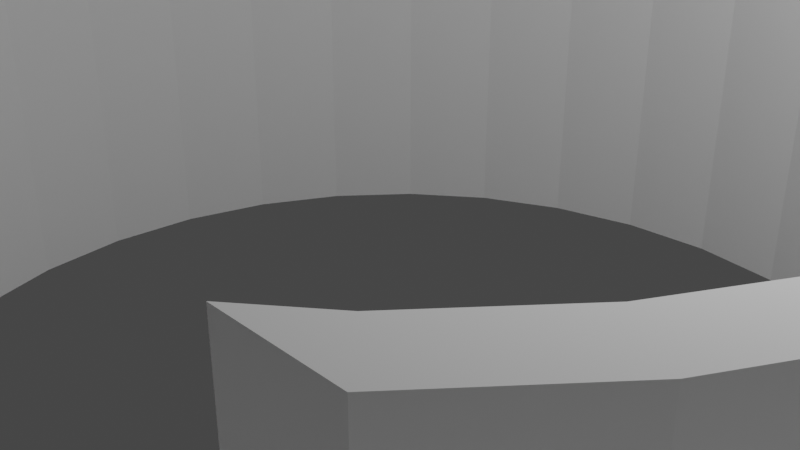 # Source: room.blend  (saved by Blender 2.83.20; exported with 4.5.12 LTS)
import bpy
from mathutils import Matrix  # noqa: F401  (used for matrix-valued properties, if any)

bpy.ops.wm.read_factory_settings(use_empty=True)
scene = bpy.context.scene
scene.name = 'Scene'

# ---- collections
col_collection = bpy.data.collections.new('Collection'); scene.collection.children.link(col_collection)

# ---- world
world_world = bpy.data.worlds.new('World'); scene.world = world_world
world_world.use_nodes = True; world_world.node_tree.nodes.clear()
_N = world_world.node_tree.nodes; _L = world_world.node_tree.links
n0 = _N.new('ShaderNodeOutputWorld'); n0.name = 'World Output'; n0.location = (300, 300)
n1 = _N.new('ShaderNodeBackground'); n1.name = 'Background'; n1.location = (10, 300)
n1.inputs[0].default_value = (0.05088, 0.05088, 0.05088, 1.0)
_L.new(n1.outputs[0], n0.inputs[0])
n0.is_active_output = True
world_world.color = (0.05088, 0.05088, 0.05088)
world_world.use_sun_shadow = False
world_world.sun_shadow_jitter_overblur = 0.0

# ---- cameras
cam_camera = bpy.data.cameras.new('Camera')
cam_camera.clip_end = 100.0
cam_camera.ortho_scale = 7.314

# ---- lights
light_light = bpy.data.lights.new('Light', 'POINT')
light_light.transmission_factor = 0.0
light_light.energy = 1000.0
light_light.shadow_soft_size = 0.1
light_light.shadow_maximum_resolution = 0.006
light_light.use_absolute_resolution = True

# ---- meshes
me_cylinder_005 = bpy.data.meshes.new('Cylinder.005')
me_cylinder_005.from_pydata([(4.21, 10.16, -2.5), (4.21, 10.16, 2.5), (6.111, 9.146, -2.5), (6.111, 9.146, 2.5), (7.778, 7.778, -2.5), (7.778, 7.778, 2.5), (9.146, 6.111, -2.5), (9.146, 6.111, 2.5), (10.16, 4.21, -2.5), (10.16, 4.21, 2.5), (10.79, 2.146, -2.5), (10.79, 2.146, 2.5), (11.0, 7.55e-07, -2.5), (11.0, 7.55e-07, 2.5), (10.79, -2.146, -2.5), (10.79, -2.146, 2.5), (10.16, -4.21, -2.5), (10.16, -4.21, 2.5), (9.146, -6.111, -2.5), (9.146, -6.111, 2.5), (7.778, -7.778, -2.5), (7.778, -7.778, 2.5), (6.111, -9.146, -2.5), (6.111, -9.146, 2.5), (4.21, -10.16, -2.5), (4.21, -10.16, 2.5), (2.146, -10.79, -2.5), (2.146, -10.79, 2.5), (0.0, -11.0, -2.5), (0.0, -11.0, 2.5), (3.827, 9.239, -2.5), (3.827, 9.239, 2.5), (5.556, 8.315, -2.5), (5.556, 8.315, 2.5), (7.071, 7.071, -2.5), (7.071, 7.071, 2.5), (8.315, 5.556, -2.5), (8.315, 5.556, 2.5), (9.239, 3.827, -2.5), (9.239, 3.827, 2.5), (9.808, 1.951, -2.5), (9.808, 1.951, 2.5), (10.0, 7.55e-07, -2.5), (10.0, 7.55e-07, 2.5), (9.808, -1.951, -2.5), (9.808, -1.951, 2.5), (9.239, -3.827, -2.5), (9.239, -3.827, 2.5), (8.315, -5.556, -2.5), (8.315, -5.556, 2.5), (7.071, -7.071, -2.5), (7.071, -7.071, 2.5), (5.556, -8.315, -2.5), (5.556, -8.315, 2.5), (3.827, -9.239, -2.5), (3.827, -9.239, 2.5), (1.951, -9.808, -2.5), (1.951, -9.808, 2.5), (0.0, -10.0, -2.5), (0.0, -10.0, 2.5), (-3.657, 10.16, 2.5), (-3.657, 10.16, -2.5), (-3.656, 9.239, 2.5), (-3.656, 9.239, -2.5), (-3.827, 9.239, 2.5), (-3.827, 9.239, -2.5), (-1.951, -9.808, 2.5), (-1.951, -9.808, -2.5), (-3.827, -9.239, 2.5), (-3.827, -9.239, -2.5), (-5.556, -8.315, 2.5), (-5.556, -8.315, -2.5), (-7.071, -7.071, 2.5), (-7.071, -7.071, -2.5), (-8.315, -5.556, 2.5), (-8.315, -5.556, -2.5), (-9.239, -3.827, 2.5), (-9.239, -3.827, -2.5), (-9.808, -1.951, 2.5), (-9.808, -1.951, -2.5), (-10.0, 7.55e-07, 2.5), (-10.0, 7.55e-07, -2.5), (-9.808, 1.951, 2.5), (-9.808, 1.951, -2.5), (-9.239, 3.827, 2.5), (-9.239, 3.827, -2.5), (-8.315, 5.556, 2.5), (-8.315, 5.556, -2.5), (-7.071, 7.071, 2.5), (-7.071, 7.071, -2.5), (-5.556, 8.315, 2.5), (-5.556, 8.315, -2.5), (-3.827, 9.239, 2.5), (-3.827, 9.239, -2.5), (-2.146, -10.79, 2.5), (-2.146, -10.79, -2.5), (-4.21, -10.16, 2.5), (-4.21, -10.16, -2.5), (-6.111, -9.146, 2.5), (-6.111, -9.146, -2.5), (-7.778, -7.778, 2.5), (-7.778, -7.778, -2.5), (-9.146, -6.111, 2.5), (-9.146, -6.111, -2.5), (-10.16, -4.21, 2.5), (-10.16, -4.21, -2.5), (-10.79, -2.146, 2.5), (-10.79, -2.146, -2.5), (-11.0, 7.55e-07, 2.5), (-11.0, 7.55e-07, -2.5), (-10.79, 2.146, 2.5), (-10.79, 2.146, -2.5), (3.827, 9.239, -2.5), (3.827, 9.239, 2.5), (3.656, 9.239, -2.5), (3.656, 9.239, 2.5), (3.657, 10.16, -2.5), (3.657, 10.16, 2.5), (-10.16, 4.21, 2.5), (-10.16, 4.21, -2.5), (-9.146, 6.111, 2.5), (-9.146, 6.111, -2.5), (-7.778, 7.778, 2.5), (-7.778, 7.778, -2.5), (-6.111, 9.146, 2.5), (-6.111, 9.146, -2.5), (-4.21, 10.16, 2.5), (-4.21, 10.16, -2.5)], [(92, 64), (93, 65), (30, 112), (31, 113)], [(1, 2, 0), (3, 4, 2), (5, 6, 4), (7, 8, 6), (9, 10, 8), (11, 12, 10), (13, 14, 12), (15, 16, 14), (17, 18, 16), (19, 20, 18), (21, 22, 20), (23, 24, 22), (25, 26, 24), (27, 28, 26), (32, 31, 30), (34, 33, 32), (36, 35, 34), (38, 37, 36), (40, 39, 38), (42, 41, 40), (44, 43, 42), (46, 45, 44), (48, 47, 46), (50, 49, 48), (52, 51, 50), (54, 53, 52), (56, 55, 54), (58, 57, 56), (0, 32, 30), (1, 33, 3), (4, 32, 2), (5, 33, 35), (4, 36, 34), (5, 37, 7), (8, 36, 6), (9, 37, 39), (8, 40, 38), (9, 41, 11), (10, 42, 40), (11, 43, 13), (14, 42, 12), (15, 43, 45), (16, 44, 14), (17, 45, 47), (16, 48, 46), (17, 49, 19), (20, 48, 18), (21, 49, 51), (20, 52, 50), (21, 53, 23), (24, 52, 22), (25, 53, 55), (24, 56, 54), (25, 57, 27), (26, 58, 56), (27, 59, 29), (113, 1, 117), (0, 117, 1), (105, 77, 75), (104, 78, 106), (123, 87, 121), (106, 105, 104), (97, 99, 71), (101, 75, 73), (100, 99, 98), (110, 108, 80), (58, 67, 66), (105, 107, 79), (111, 83, 81), (100, 74, 102), (119, 87, 85), (98, 97, 96), (101, 103, 75), (60, 64, 62), (104, 74, 76), (122, 86, 88), (77, 78, 76), (104, 103, 102), (94, 29, 59), (107, 109, 81), (119, 121, 87), (123, 125, 91), (67, 69, 68), (75, 77, 76), (83, 85, 84), (91, 93, 92), (63, 60, 62), (105, 75, 103), (111, 81, 109), (69, 70, 68), (89, 90, 88), (102, 101, 100), (122, 121, 120), (95, 67, 58), (107, 81, 79), (75, 76, 74), (110, 109, 108), (96, 94, 66), (106, 78, 80), (122, 88, 90), (69, 71, 70), (85, 87, 86), (98, 99, 97), (104, 76, 78), (63, 61, 60), (97, 71, 69), (110, 80, 82), (119, 83, 111), (127, 91, 125), (83, 84, 82), (108, 107, 106), (100, 98, 70), (96, 68, 70), (96, 70, 98), (100, 101, 99), (1, 3, 2), (3, 5, 4), (5, 7, 6), (7, 9, 8), (9, 11, 10), (11, 13, 12), (13, 15, 14), (15, 17, 16), (17, 19, 18), (19, 21, 20), (21, 23, 22), (23, 25, 24), (25, 27, 26), (27, 29, 28), (32, 33, 31), (34, 35, 33), (36, 37, 35), (38, 39, 37), (40, 41, 39), (42, 43, 41), (44, 45, 43), (46, 47, 45), (48, 49, 47), (50, 51, 49), (52, 53, 51), (54, 55, 53), (56, 57, 55), (58, 59, 57), (0, 2, 32), (1, 31, 33), (4, 34, 32), (5, 3, 33), (4, 6, 36), (5, 35, 37), (8, 38, 36), (9, 7, 37), (8, 10, 40), (9, 39, 41), (10, 12, 42), (11, 41, 43), (14, 44, 42), (15, 13, 43), (16, 46, 44), (17, 15, 45), (16, 18, 48), (17, 47, 49), (20, 50, 48), (21, 19, 49), (20, 22, 52), (21, 51, 53), (24, 54, 52), (25, 23, 53), (24, 26, 56), (25, 55, 57), (26, 28, 58), (27, 57, 59), (95, 58, 28), (106, 80, 108), (81, 82, 80), (118, 111, 110), (60, 61, 127), (123, 91, 89), (64, 60, 126), (122, 120, 86), (81, 83, 82), (104, 102, 74), (65, 61, 63), (105, 79, 77), (73, 74, 72), (60, 127, 126), (100, 70, 72), (118, 82, 84), (58, 66, 59), (96, 95, 94), (126, 125, 124), (100, 72, 74), (118, 110, 82), (123, 89, 87), (127, 93, 91), (71, 73, 72), (79, 81, 80), (87, 89, 88), (96, 97, 95), (119, 85, 83), (97, 67, 95), (71, 72, 70), (126, 90, 92), (67, 68, 66), (91, 92, 90), (101, 73, 71), (96, 66, 68), (97, 69, 67), (62, 65, 63), (118, 86, 120), (85, 86, 84), (118, 84, 86), (126, 124, 90), (77, 79, 78), (94, 95, 28), (73, 75, 74), (89, 91, 90), (62, 64, 65), (101, 71, 99), (94, 59, 66), (79, 80, 78), (94, 28, 29), (122, 90, 124), (87, 88, 86), (120, 119, 118), (124, 123, 122), (61, 65, 127), (0, 116, 117), (114, 115, 117), (117, 115, 113), (112, 114, 116), (115, 114, 112), (126, 127, 125), (118, 119, 111), (122, 123, 121), (108, 109, 107), (104, 105, 103), (114, 117, 116), (116, 0, 112), (115, 112, 113), (124, 125, 123), (110, 111, 109), (120, 121, 119), (106, 107, 105), (102, 103, 101)])
_uv = me_cylinder_005.uv_layers.new(name='UVMap')
_uv.uv.foreach_set('vector', [0.9375, 1.0, 0.9062, 0.0, 0.9375, 0.0, 0.9062, 1.0, 0.875, 0.0, 0.9062, 0.0, 0.875, 1.0, 0.8438, 0.0, 0.875, 0.0, 0.8438, 1.0, 0.8125, 0.0, 0.8438, 0.0, 0.8125, 1.0, 0.7812, 0.0, 0.8125, 0.0, 0.7812, 1.0, 0.75, 0.0, 0.7812, 0.0, 0.75, 1.0, 0.7188, 0.0, 0.75, 0.0, 0.7188, 1.0, 0.6875, 0.0, 0.7188, 0.0, 0.6875, 1.0, 0.6562, 0.0, 0.6875, 0.0, 0.6562, 1.0, 0.625, 0.0, 0.6562, 0.0, 0.625, 1.0, 0.5938, 0.0, 0.625, 0.0, 0.5938, 1.0, 0.5625, 0.0, 0.5938, 0.0, 0.5625, 1.0, 0.5312, 0.0, 0.5625, 0.0, 0.5312, 1.0, 0.5, 0.0, 0.5312, 0.0, 0.9062, 0.0, 0.9375, 1.0, 0.9375, 0.0, 0.875, 0.0, 0.9062, 1.0, 0.9062, 0.0, 0.8438, 0.0, 0.875, 1.0, 0.875, 0.0, 0.8125, 0.0, 0.8438, 1.0, 0.8438, 0.0, 0.7812, 0.0, 0.8125, 1.0, 0.8125, 0.0, 0.75, 0.0, 0.7812, 1.0, 0.7812, 0.0, 0.7188, 0.0, 0.75, 1.0, 0.75, 0.0, 0.6875, 0.0, 0.7188, 1.0, 0.7188, 0.0, 0.6562, 0.0, 0.6875, 1.0, 0.6875, 0.0, 0.625, 0.0, 0.6562, 1.0, 0.6562, 0.0, 0.5938, 0.0, 0.625, 1.0, 0.625, 0.0, 0.5625, 0.0, 0.5938, 1.0, 0.5938, 0.0, 0.5312, 0.0, 0.5625, 1.0, 0.5625, 0.0, 0.5, 0.0, 0.5312, 1.0, 0.5312, 0.0, 0.9375, 0.0, 0.9062, 0.0, 0.9375, 0.0, 0.9375, 1.0, 0.9062, 1.0, 0.9062, 1.0, 0.875, 0.0, 0.9062, 0.0, 0.9062, 0.0, 0.875, 1.0, 0.9062, 1.0, 0.875, 1.0, 0.875, 0.0, 0.8438, 0.0, 0.875, 0.0, 0.875, 1.0, 0.8438, 1.0, 0.8438, 1.0, 0.8125, 0.0, 0.8438, 0.0, 0.8438, 0.0, 0.8125, 1.0, 0.8438, 1.0, 0.8125, 1.0, 0.8125, 0.0, 0.7812, 0.0, 0.8125, 0.0, 0.8125, 1.0, 0.7812, 1.0, 0.7812, 1.0, 0.7812, 0.0, 0.75, 0.0, 0.7812, 0.0, 0.7812, 1.0, 0.75, 1.0, 0.75, 1.0, 0.7188, 0.0, 0.75, 0.0, 0.75, 0.0, 0.7188, 1.0, 0.75, 1.0, 0.7188, 1.0, 0.6875, 0.0, 0.7188, 0.0, 0.7188, 0.0, 0.6875, 1.0, 0.7188, 1.0, 0.6875, 1.0, 0.6875, 0.0, 0.6562, 0.0, 0.6875, 0.0, 0.6875, 1.0, 0.6562, 1.0, 0.6562, 1.0, 0.625, 0.0, 0.6562, 0.0, 0.6562, 0.0, 0.625, 1.0, 0.6562, 1.0, 0.625, 1.0, 0.625, 0.0, 0.5938, 0.0, 0.625, 0.0, 0.625, 1.0, 0.5938, 1.0, 0.5938, 1.0, 0.5625, 0.0, 0.5938, 0.0, 0.5938, 0.0, 0.5625, 1.0, 0.5938, 1.0, 0.5625, 1.0, 0.5625, 0.0, 0.5312, 0.0, 0.5625, 0.0, 0.5625, 1.0, 0.5312, 1.0, 0.5312, 1.0, 0.5312, 0.0, 0.5, 0.0, 0.5312, 0.0, 0.5312, 1.0, 0.5, 1.0, 0.5, 1.0, 0.0, 0.0, 0.0, 0.0, 0.0, 0.0, 0.9375, 0.0, 0.0, 0.0, 0.0, 0.0, 0.6875, 0.0, 0.6875, 0.0, 0.6562, 0.0, 0.6875, 1.0, 0.7188, 1.0, 0.7188, 1.0, 0.875, 0.0, 0.8438, 0.0, 0.8438, 0.0, 0.7188, 1.0, 0.6875, 0.0, 0.6875, 1.0, 0.5625, 0.0, 0.5938, 0.0, 0.5938, 0.0, 0.625, 0.0, 0.6562, 0.0, 0.625, 0.0, 0.625, 1.0, 0.5938, 0.0, 0.5938, 1.0, 0.7812, 1.0, 0.75, 1.0, 0.75, 1.0, 0.5, 0.0, 0.5312, 0.0, 0.5312, 1.0, 0.6875, 0.0, 0.7188, 0.0, 0.7188, 0.0, 0.7812, 0.0, 0.7812, 0.0, 0.75, 0.0, 0.625, 1.0, 0.6562, 1.0, 0.6562, 1.0, 0.8125, 0.0, 0.8438, 0.0, 0.8125, 0.0, 0.5938, 1.0, 0.5625, 0.0, 0.5625, 1.0, 0.625, 0.0, 0.6562, 0.0, 0.6562, 0.0, 0.0, 0.0, 0.0, 0.0, 0.0, 0.0, 0.6875, 1.0, 0.6562, 1.0, 0.6875, 1.0, 0.875, 1.0, 0.8438, 1.0, 0.875, 1.0, 0.6875, 0.0, 0.7188, 1.0, 0.6875, 1.0, 0.6875, 1.0, 0.6562, 0.0, 0.6562, 1.0, 0.5312, 1.0, 0.5, 1.0, 0.5, 1.0, 0.7188, 0.0, 0.75, 0.0, 0.75, 0.0, 0.8125, 0.0, 0.8438, 0.0, 0.8438, 0.0, 0.875, 0.0, 0.9062, 0.0, 0.9062, 0.0, 0.5312, 0.0, 0.5625, 0.0, 0.5625, 1.0, 0.6562, 0.0, 0.6875, 0.0, 0.6875, 1.0, 0.7812, 0.0, 0.8125, 0.0, 0.8125, 1.0, 0.9062, 0.0, 0.9375, 0.0, 0.9375, 1.0, 0.0, 0.0, 0.0, 0.0, 0.0, 0.0, 0.6875, 0.0, 0.6562, 0.0, 0.6562, 0.0, 0.7812, 0.0, 0.75, 0.0, 0.75, 0.0, 0.5625, 0.0, 0.5938, 1.0, 0.5625, 1.0, 0.875, 0.0, 0.9062, 1.0, 0.875, 1.0, 0.6562, 1.0, 0.625, 0.0, 0.625, 1.0, 0.875, 1.0, 0.8438, 0.0, 0.8438, 1.0, 0.5312, 0.0, 0.5312, 0.0, 0.5, 0.0, 0.7188, 0.0, 0.75, 0.0, 0.7188, 0.0, 0.6562, 0.0, 0.6875, 1.0, 0.6562, 1.0, 0.7812, 1.0, 0.75, 0.0, 0.75, 1.0, 0.5625, 1.0, 0.5312, 1.0, 0.5312, 1.0, 0.7188, 1.0, 0.7188, 1.0, 0.75, 1.0, 0.875, 1.0, 0.875, 1.0, 0.9062, 1.0, 0.5625, 0.0, 0.5938, 0.0, 0.5938, 1.0, 0.8125, 0.0, 0.8438, 0.0, 0.8438, 1.0, 0.5938, 1.0, 0.5938, 0.0, 0.5625, 0.0, 0.6875, 1.0, 0.6875, 1.0, 0.7188, 1.0, 0.0, 0.0, 0.0, 0.0, 0.0, 0.0, 0.5625, 0.0, 0.5938, 0.0, 0.5625, 0.0, 0.7812, 1.0, 0.75, 1.0, 0.7812, 1.0, 0.8125, 0.0, 0.7812, 0.0, 0.7812, 0.0, 0.9375, 0.0, 0.9062, 0.0, 0.9062, 0.0, 0.7812, 0.0, 0.8125, 1.0, 0.7812, 1.0, 0.75, 1.0, 0.7188, 0.0, 0.7188, 1.0, 0.625, 1.0, 0.5938, 1.0, 0.5938, 1.0, 0.5625, 1.0, 0.5625, 1.0, 0.5938, 1.0, 0.5625, 1.0, 0.5938, 1.0, 0.5938, 1.0, 0.625, 1.0, 0.625, 0.0, 0.5938, 0.0, 0.9375, 1.0, 0.9062, 1.0, 0.9062, 0.0, 0.9062, 1.0, 0.875, 1.0, 0.875, 0.0, 0.875, 1.0, 0.8438, 1.0, 0.8438, 0.0, 0.8438, 1.0, 0.8125, 1.0, 0.8125, 0.0, 0.8125, 1.0, 0.7812, 1.0, 0.7812, 0.0, 0.7812, 1.0, 0.75, 1.0, 0.75, 0.0, 0.75, 1.0, 0.7188, 1.0, 0.7188, 0.0, 0.7188, 1.0, 0.6875, 1.0, 0.6875, 0.0, 0.6875, 1.0, 0.6562, 1.0, 0.6562, 0.0, 0.6562, 1.0, 0.625, 1.0, 0.625, 0.0, 0.625, 1.0, 0.5938, 1.0, 0.5938, 0.0, 0.5938, 1.0, 0.5625, 1.0, 0.5625, 0.0, 0.5625, 1.0, 0.5312, 1.0, 0.5312, 0.0, 0.5312, 1.0, 0.5, 1.0, 0.5, 0.0, 0.9062, 0.0, 0.9062, 1.0, 0.9375, 1.0, 0.875, 0.0, 0.875, 1.0, 0.9062, 1.0, 0.8438, 0.0, 0.8438, 1.0, 0.875, 1.0, 0.8125, 0.0, 0.8125, 1.0, 0.8438, 1.0, 0.7812, 0.0, 0.7812, 1.0, 0.8125, 1.0, 0.75, 0.0, 0.75, 1.0, 0.7812, 1.0, 0.7188, 0.0, 0.7188, 1.0, 0.75, 1.0, 0.6875, 0.0, 0.6875, 1.0, 0.7188, 1.0, 0.6562, 0.0, 0.6562, 1.0, 0.6875, 1.0, 0.625, 0.0, 0.625, 1.0, 0.6562, 1.0, 0.5938, 0.0, 0.5938, 1.0, 0.625, 1.0, 0.5625, 0.0, 0.5625, 1.0, 0.5938, 1.0, 0.5312, 0.0, 0.5312, 1.0, 0.5625, 1.0, 0.5, 0.0, 0.5, 1.0, 0.5312, 1.0, 0.9375, 0.0, 0.9062, 0.0, 0.9062, 0.0, 0.9375, 1.0, 0.9375, 1.0, 0.9062, 1.0, 0.875, 0.0, 0.875, 0.0, 0.9062, 0.0, 0.875, 1.0, 0.9062, 1.0, 0.9062, 1.0, 0.875, 0.0, 0.8438, 0.0, 0.8438, 0.0, 0.875, 1.0, 0.875, 1.0, 0.8438, 1.0, 0.8125, 0.0, 0.8125, 0.0, 0.8438, 0.0, 0.8125, 1.0, 0.8438, 1.0, 0.8438, 1.0, 0.8125, 0.0, 0.7812, 0.0, 0.7812, 0.0, 0.8125, 1.0, 0.8125, 1.0, 0.7812, 1.0, 0.7812, 0.0, 0.75, 0.0, 0.75, 0.0, 0.7812, 1.0, 0.7812, 1.0, 0.75, 1.0, 0.7188, 0.0, 0.7188, 0.0, 0.75, 0.0, 0.7188, 1.0, 0.75, 1.0, 0.75, 1.0, 0.6875, 0.0, 0.6875, 0.0, 0.7188, 0.0, 0.6875, 1.0, 0.7188, 1.0, 0.7188, 1.0, 0.6875, 0.0, 0.6562, 0.0, 0.6562, 0.0, 0.6875, 1.0, 0.6875, 1.0, 0.6562, 1.0, 0.625, 0.0, 0.625, 0.0, 0.6562, 0.0, 0.625, 1.0, 0.6562, 1.0, 0.6562, 1.0, 0.625, 0.0, 0.5938, 0.0, 0.5938, 0.0, 0.625, 1.0, 0.625, 1.0, 0.5938, 1.0, 0.5625, 0.0, 0.5625, 0.0, 0.5938, 0.0, 0.5625, 1.0, 0.5938, 1.0, 0.5938, 1.0, 0.5625, 0.0, 0.5312, 0.0, 0.5312, 0.0, 0.5625, 1.0, 0.5625, 1.0, 0.5312, 1.0, 0.5312, 0.0, 0.5, 0.0, 0.5, 0.0, 0.5312, 1.0, 0.5312, 1.0, 0.5, 1.0, 0.5312, 0.0, 0.5, 0.0, 0.5, 0.0, 0.7188, 1.0, 0.75, 1.0, 0.75, 1.0, 0.75, 0.0, 0.7812, 1.0, 0.75, 1.0, 0.8125, 1.0, 0.7812, 0.0, 0.7812, 1.0, 0.0, 0.0, 0.0, 0.0, 0.9375, 0.0, 0.875, 0.0, 0.9062, 0.0, 0.875, 0.0, 0.0, 0.0, 0.0, 0.0, 0.0, 0.0, 0.875, 1.0, 0.8438, 1.0, 0.8438, 1.0, 0.75, 0.0, 0.7812, 0.0, 0.7812, 1.0, 0.6875, 1.0, 0.6562, 1.0, 0.6562, 1.0, 0.0, 0.0, 0.0, 0.0, 0.0, 0.0, 0.6875, 0.0, 0.7188, 0.0, 0.6875, 0.0, 0.625, 0.0, 0.6562, 1.0, 0.625, 1.0, 0.0, 0.0, 0.9375, 0.0, 0.0, 0.0, 0.625, 1.0, 0.5938, 1.0, 0.625, 1.0, 0.8125, 1.0, 0.7812, 1.0, 0.8125, 1.0, 0.5, 0.0, 0.5312, 1.0, 0.5, 1.0, 0.5625, 1.0, 0.5312, 0.0, 0.5312, 1.0, 0.9375, 1.0, 0.9062, 0.0, 0.9062, 1.0, 0.625, 1.0, 0.625, 1.0, 0.6562, 1.0, 0.8125, 1.0, 0.7812, 1.0, 0.7812, 1.0, 0.875, 0.0, 0.875, 0.0, 0.8438, 0.0, 0.9375, 0.0, 0.9375, 0.0, 0.9062, 0.0, 0.5938, 0.0, 0.625, 0.0, 0.625, 1.0, 0.7188, 0.0, 0.75, 0.0, 0.75, 1.0, 0.8438, 0.0, 0.875, 0.0, 0.875, 1.0, 0.5625, 1.0, 0.5625, 0.0, 0.5312, 0.0, 0.8125, 0.0, 0.8125, 0.0, 0.7812, 0.0, 0.5625, 0.0, 0.5312, 0.0, 0.5312, 0.0, 0.5938, 0.0, 0.625, 1.0, 0.5938, 1.0, 0.9375, 1.0, 0.9062, 1.0, 0.9375, 1.0, 0.5312, 0.0, 0.5625, 1.0, 0.5312, 1.0, 0.9062, 0.0, 0.9375, 1.0, 0.9062, 1.0, 0.625, 0.0, 0.625, 0.0, 0.5938, 0.0, 0.5625, 1.0, 0.5312, 1.0, 0.5625, 1.0, 0.5625, 0.0, 0.5625, 0.0, 0.5312, 0.0, 0.0, 0.0, 0.0, 0.0, 0.0, 0.0, 0.8125, 1.0, 0.8438, 1.0, 0.8438, 1.0, 0.8125, 0.0, 0.8438, 1.0, 0.8125, 1.0, 0.8125, 1.0, 0.8125, 1.0, 0.8438, 1.0, 0.9375, 1.0, 0.9062, 1.0, 0.9062, 1.0, 0.6875, 0.0, 0.7188, 0.0, 0.7188, 1.0, 0.5312, 1.0, 0.5312, 0.0, 0.5, 0.0, 0.625, 0.0, 0.6562, 0.0, 0.6562, 1.0, 0.875, 0.0, 0.9062, 0.0, 0.9062, 1.0, 0.0, 0.0, 0.0, 0.0, 0.0, 0.0, 0.625, 0.0, 0.5938, 0.0, 0.5938, 0.0, 0.5312, 1.0, 0.5, 1.0, 0.5312, 1.0, 0.7188, 0.0, 0.75, 1.0, 0.7188, 1.0, 0.5312, 1.0, 0.5, 0.0, 0.5, 1.0, 0.875, 1.0, 0.9062, 1.0, 0.9062, 1.0, 0.8438, 0.0, 0.875, 1.0, 0.8438, 1.0, 0.8438, 1.0, 0.8125, 0.0, 0.8125, 1.0, 0.9062, 1.0, 0.875, 0.0, 0.875, 1.0, 0.0, 0.0, 0.0, 0.0, 0.9375, 0.0, 0.9375, 0.0, 0.0, 0.0, 0.0, 0.0, 0.0, 0.0, 0.0, 0.0, 0.0, 0.0, 0.0, 0.0, 0.0, 0.0, 0.0, 0.0, 0.0, 0.0, 0.0, 0.0, 0.0, 0.0, 0.0, 0.0, 0.0, 0.0, 0.0, 0.0, 0.9375, 1.0, 0.9375, 0.0, 0.9062, 0.0, 0.8125, 1.0, 0.8125, 0.0, 0.7812, 0.0, 0.875, 1.0, 0.875, 0.0, 0.8438, 0.0, 0.75, 1.0, 0.75, 0.0, 0.7188, 0.0, 0.6875, 1.0, 0.6875, 0.0, 0.6562, 0.0, 0.0, 0.0, 0.0, 0.0, 0.0, 0.0, 0.0, 0.0, 0.9375, 0.0, 0.0, 0.0, 0.0, 0.0, 0.0, 0.0, 0.0, 0.0, 0.9062, 1.0, 0.9062, 0.0, 0.875, 0.0, 0.7812, 1.0, 0.7812, 0.0, 0.75, 0.0, 0.8438, 1.0, 0.8438, 0.0, 0.8125, 0.0, 0.7188, 1.0, 0.7188, 0.0, 0.6875, 0.0, 0.6562, 1.0, 0.6562, 0.0, 0.625, 0.0])
me_cylinder_005.use_remesh_fix_poles = True
me_cylinder_005.use_remesh_preserve_attributes = False
me_cylinder_005.use_mirror_vertex_groups = False
me_cylinder_005.update()
me_cylinder_006 = bpy.data.meshes.new('Cylinder.006')
me_cylinder_006.from_pydata([(7.778, 7.778, -2.5), (7.778, 7.778, 2.5), (9.146, 6.111, -2.5), (9.146, 6.111, 2.5), (10.16, 4.21, -2.5), (10.16, 4.21, 2.5), (10.79, 2.146, -2.5), (10.79, 2.146, 2.5), (11.0, 7.55e-07, -2.5), (11.0, 7.55e-07, 2.5), (10.79, -2.146, -2.5), (10.79, -2.146, 2.5), (10.16, -4.21, -2.5), (10.16, -4.21, 2.5), (9.146, -6.111, -2.5), (9.146, -6.111, 2.5), (7.778, -7.778, -2.5), (7.778, -7.778, 2.5), (6.111, -9.146, -2.5), (6.111, -9.146, 2.5), (4.21, -10.16, -2.5), (4.21, -10.16, 2.5), (2.146, -10.79, -2.5), (2.146, -10.79, 2.5), (-3.258e-06, -11.0, -2.5), (-3.258e-06, -11.0, 2.5), (-2.146, -10.79, -2.5), (-2.146, -10.79, 2.5), (-4.21, -10.16, -2.5), (-4.21, -10.16, 2.5), (-6.111, -9.146, -2.5), (-6.111, -9.146, 2.5), (-7.778, -7.778, -2.5), (-7.778, -7.778, 2.5), (-9.146, -6.111, -2.5), (-9.146, -6.111, 2.5), (-10.16, -4.209, -2.5), (-10.16, -4.209, 2.5), (-10.79, -2.146, -2.5), (-10.79, -2.146, 2.5), (-11.0, 9.656e-06, -2.5), (-11.0, 9.656e-06, 2.5), (-10.79, 2.146, -2.5), (-10.79, 2.146, 2.5), (-10.16, 4.21, -2.5), (-10.16, 4.21, 2.5), (-9.146, 6.111, -2.5), (-9.146, 6.111, 2.5), (-7.778, 7.778, -2.5), (-7.778, 7.778, 2.5), (7.071, 7.071, -2.5), (7.071, 7.071, 2.5), (8.315, 5.556, -2.5), (8.315, 5.556, 2.5), (9.239, 3.827, -2.5), (9.239, 3.827, 2.5), (9.808, 1.951, -2.5), (9.808, 1.951, 2.5), (10.0, 7.55e-07, -2.5), (10.0, 7.55e-07, 2.5), (9.808, -1.951, -2.5), (9.808, -1.951, 2.5), (9.239, -3.827, -2.5), (9.239, -3.827, 2.5), (8.315, -5.556, -2.5), (8.315, -5.556, 2.5), (7.071, -7.071, -2.5), (7.071, -7.071, 2.5), (5.556, -8.315, -2.5), (5.556, -8.315, 2.5), (3.827, -9.239, -2.5), (3.827, -9.239, 2.5), (1.951, -9.808, -2.5), (1.951, -9.808, 2.5), (-3.258e-06, -10.0, -2.5), (-3.258e-06, -10.0, 2.5), (-1.951, -9.808, -2.5), (-1.951, -9.808, 2.5), (-3.827, -9.239, -2.5), (-3.827, -9.239, 2.5), (-5.556, -8.315, -2.5), (-5.556, -8.315, 2.5), (-7.071, -7.071, -2.5), (-7.071, -7.071, 2.5), (-8.315, -5.556, -2.5), (-8.315, -5.556, 2.5), (-9.239, -3.827, -2.5), (-9.239, -3.827, 2.5), (-9.808, -1.951, -2.5), (-9.808, -1.951, 2.5), (-10.0, 9.656e-06, -2.5), (-10.0, 9.656e-06, 2.5), (-9.808, 1.951, -2.5), (-9.808, 1.951, 2.5), (-9.239, 3.827, -2.5), (-9.239, 3.827, 2.5), (-8.315, 5.556, -2.5), (-8.315, 5.556, 2.5), (-7.071, 7.071, -2.5), (-7.071, 7.071, 2.5), (6.209, 7.778, 2.5), (-6.209, 7.778, 2.5), (7.778, 7.778, 2.5), (6.209, 7.778, -2.5), (-6.209, 7.778, -2.5), (6.209, 7.778, 2.5), (7.778, 7.778, -2.5)], [], [(1, 2, 0), (3, 4, 2), (5, 6, 4), (7, 8, 6), (9, 10, 8), (11, 12, 10), (13, 14, 12), (15, 16, 14), (17, 18, 16), (19, 20, 18), (21, 22, 20), (23, 24, 22), (25, 26, 24), (27, 28, 26), (29, 30, 28), (31, 32, 30), (33, 34, 32), (35, 36, 34), (37, 38, 36), (39, 40, 38), (41, 42, 40), (43, 44, 42), (45, 46, 44), (47, 48, 46), (52, 51, 50), (54, 53, 52), (56, 55, 54), (58, 57, 56), (60, 59, 58), (62, 61, 60), (64, 63, 62), (66, 65, 64), (68, 67, 66), (70, 69, 68), (72, 71, 70), (74, 73, 72), (76, 75, 74), (78, 77, 76), (80, 79, 78), (82, 81, 80), (84, 83, 82), (86, 85, 84), (88, 87, 86), (90, 89, 88), (92, 91, 90), (94, 93, 92), (96, 95, 94), (98, 97, 96), (104, 99, 98), (0, 52, 50), (1, 53, 3), (4, 52, 2), (5, 53, 55), (4, 56, 54), (5, 57, 7), (6, 58, 56), (7, 59, 9), (10, 58, 8), (11, 59, 61), (12, 60, 10), (13, 61, 63), (12, 64, 62), (13, 65, 15), (16, 64, 14), (17, 65, 67), (16, 68, 66), (17, 69, 19), (20, 68, 18), (21, 69, 71), (20, 72, 70), (21, 73, 23), (22, 74, 72), (23, 75, 25), (26, 74, 24), (27, 75, 77), (28, 76, 26), (29, 77, 79), (28, 80, 78), (29, 81, 31), (32, 80, 30), (33, 81, 83), (34, 82, 32), (35, 83, 85), (36, 84, 34), (37, 85, 87), (36, 88, 86), (37, 89, 39), (38, 90, 88), (39, 91, 41), (42, 90, 40), (43, 91, 93), (44, 92, 42), (45, 93, 95), (44, 96, 94), (45, 97, 47), (48, 96, 46), (49, 97, 99), (48, 104, 98), (103, 51, 100), (99, 101, 49), (100, 51, 1), (101, 48, 49), (50, 103, 106), (102, 103, 105), (1, 3, 2), (3, 5, 4), (5, 7, 6), (7, 9, 8), (9, 11, 10), (11, 13, 12), (13, 15, 14), (15, 17, 16), (17, 19, 18), (19, 21, 20), (21, 23, 22), (23, 25, 24), (25, 27, 26), (27, 29, 28), (29, 31, 30), (31, 33, 32), (33, 35, 34), (35, 37, 36), (37, 39, 38), (39, 41, 40), (41, 43, 42), (43, 45, 44), (45, 47, 46), (47, 49, 48), (52, 53, 51), (54, 55, 53), (56, 57, 55), (58, 59, 57), (60, 61, 59), (62, 63, 61), (64, 65, 63), (66, 67, 65), (68, 69, 67), (70, 71, 69), (72, 73, 71), (74, 75, 73), (76, 77, 75), (78, 79, 77), (80, 81, 79), (82, 83, 81), (84, 85, 83), (86, 87, 85), (88, 89, 87), (90, 91, 89), (92, 93, 91), (94, 95, 93), (96, 97, 95), (98, 99, 97), (104, 101, 99), (0, 2, 52), (1, 51, 53), (4, 54, 52), (5, 3, 53), (4, 6, 56), (5, 55, 57), (6, 8, 58), (7, 57, 59), (10, 60, 58), (11, 9, 59), (12, 62, 60), (13, 11, 61), (12, 14, 64), (13, 63, 65), (16, 66, 64), (17, 15, 65), (16, 18, 68), (17, 67, 69), (20, 70, 68), (21, 19, 69), (20, 22, 72), (21, 71, 73), (22, 24, 74), (23, 73, 75), (26, 76, 74), (27, 25, 75), (28, 78, 76), (29, 27, 77), (28, 30, 80), (29, 79, 81), (32, 82, 80), (33, 31, 81), (34, 84, 82), (35, 33, 83), (36, 86, 84), (37, 35, 85), (36, 38, 88), (37, 87, 89), (38, 40, 90), (39, 89, 91), (42, 92, 90), (43, 41, 91), (44, 94, 92), (45, 43, 93), (44, 46, 96), (45, 95, 97), (48, 98, 96), (49, 47, 97), (103, 50, 51), (101, 104, 48), (102, 106, 103)])
_uv = me_cylinder_006.uv_layers.new(name='UVMap')
_uv.uv.foreach_set('vector', [0.875, 1.0, 0.8438, 0.0, 0.875, 0.0, 0.8438, 1.0, 0.8125, 0.0, 0.8438, 0.0, 0.8125, 1.0, 0.7812, 0.0, 0.8125, 0.0, 0.7812, 1.0, 0.75, 0.0, 0.7812, 0.0, 0.75, 1.0, 0.7188, 0.0, 0.75, 0.0, 0.7188, 1.0, 0.6875, 0.0, 0.7188, 0.0, 0.6875, 1.0, 0.6562, 0.0, 0.6875, 0.0, 0.6562, 1.0, 0.625, 0.0, 0.6562, 0.0, 0.625, 1.0, 0.5938, 0.0, 0.625, 0.0, 0.5938, 1.0, 0.5625, 0.0, 0.5938, 0.0, 0.5625, 1.0, 0.5312, 0.0, 0.5625, 0.0, 0.5312, 1.0, 0.5, 0.0, 0.5312, 0.0, 0.5, 1.0, 0.4688, 0.0, 0.5, 0.0, 0.4688, 1.0, 0.4375, 0.0, 0.4688, 0.0, 0.4375, 1.0, 0.4062, 0.0, 0.4375, 0.0, 0.4062, 1.0, 0.375, 0.0, 0.4062, 0.0, 0.375, 1.0, 0.3438, 0.0, 0.375, 0.0, 0.3438, 1.0, 0.3125, 0.0, 0.3438, 0.0, 0.3125, 1.0, 0.2812, 0.0, 0.3125, 0.0, 0.2812, 1.0, 0.25, 0.0, 0.2812, 0.0, 0.25, 1.0, 0.2188, 0.0, 0.25, 0.0, 0.2188, 1.0, 0.1875, 0.0, 0.2188, 0.0, 0.1875, 1.0, 0.1562, 0.0, 0.1875, 0.0, 0.1562, 1.0, 0.125, 0.0, 0.1562, 0.0, 0.8438, 0.0, 0.875, 1.0, 0.875, 0.0, 0.8125, 0.0, 0.8438, 1.0, 0.8438, 0.0, 0.7812, 0.0, 0.8125, 1.0, 0.8125, 0.0, 0.75, 0.0, 0.7812, 1.0, 0.7812, 0.0, 0.7188, 0.0, 0.75, 1.0, 0.75, 0.0, 0.6875, 0.0, 0.7188, 1.0, 0.7188, 0.0, 0.6562, 0.0, 0.6875, 1.0, 0.6875, 0.0, 0.625, 0.0, 0.6562, 1.0, 0.6562, 0.0, 0.5938, 0.0, 0.625, 1.0, 0.625, 0.0, 0.5625, 0.0, 0.5938, 1.0, 0.5938, 0.0, 0.5312, 0.0, 0.5625, 1.0, 0.5625, 0.0, 0.5, 0.0, 0.5312, 1.0, 0.5312, 0.0, 0.4688, 0.0, 0.5, 1.0, 0.5, 0.0, 0.4375, 0.0, 0.4688, 1.0, 0.4688, 0.0, 0.4062, 0.0, 0.4375, 1.0, 0.4375, 0.0, 0.375, 0.0, 0.4062, 1.0, 0.4062, 0.0, 0.3438, 0.0, 0.375, 1.0, 0.375, 0.0, 0.3125, 0.0, 0.3438, 1.0, 0.3438, 0.0, 0.2812, 0.0, 0.3125, 1.0, 0.3125, 0.0, 0.25, 0.0, 0.2812, 1.0, 0.2812, 0.0, 0.2188, 0.0, 0.25, 1.0, 0.25, 0.0, 0.1875, 0.0, 0.2188, 1.0, 0.2188, 0.0, 0.1562, 0.0, 0.1875, 1.0, 0.1875, 0.0, 0.125, 0.0, 0.1562, 1.0, 0.1562, 0.0, 0.1072, 0.0, 0.125, 1.0, 0.125, 0.0, 0.875, 0.0, 0.8438, 0.0, 0.875, 0.0, 0.875, 1.0, 0.8438, 1.0, 0.8438, 1.0, 0.8125, 0.0, 0.8438, 0.0, 0.8438, 0.0, 0.8125, 1.0, 0.8438, 1.0, 0.8125, 1.0, 0.8125, 0.0, 0.7812, 0.0, 0.8125, 0.0, 0.8125, 1.0, 0.7812, 1.0, 0.7812, 1.0, 0.7812, 0.0, 0.75, 0.0, 0.7812, 0.0, 0.7812, 1.0, 0.75, 1.0, 0.75, 1.0, 0.7188, 0.0, 0.75, 0.0, 0.75, 0.0, 0.7188, 1.0, 0.75, 1.0, 0.7188, 1.0, 0.6875, 0.0, 0.7188, 0.0, 0.7188, 0.0, 0.6875, 1.0, 0.7188, 1.0, 0.6875, 1.0, 0.6875, 0.0, 0.6562, 0.0, 0.6875, 0.0, 0.6875, 1.0, 0.6562, 1.0, 0.6562, 1.0, 0.625, 0.0, 0.6562, 0.0, 0.6562, 0.0, 0.625, 1.0, 0.6562, 1.0, 0.625, 1.0, 0.625, 0.0, 0.5938, 0.0, 0.625, 0.0, 0.625, 1.0, 0.5938, 1.0, 0.5938, 1.0, 0.5625, 0.0, 0.5938, 0.0, 0.5938, 0.0, 0.5625, 1.0, 0.5938, 1.0, 0.5625, 1.0, 0.5625, 0.0, 0.5312, 0.0, 0.5625, 0.0, 0.5625, 1.0, 0.5312, 1.0, 0.5312, 1.0, 0.5312, 0.0, 0.5, 0.0, 0.5312, 0.0, 0.5312, 1.0, 0.5, 1.0, 0.5, 1.0, 0.4688, 0.0, 0.5, 0.0, 0.5, 0.0, 0.4688, 1.0, 0.5, 1.0, 0.4688, 1.0, 0.4375, 0.0, 0.4688, 0.0, 0.4688, 0.0, 0.4375, 1.0, 0.4688, 1.0, 0.4375, 1.0, 0.4375, 0.0, 0.4062, 0.0, 0.4375, 0.0, 0.4375, 1.0, 0.4062, 1.0, 0.4062, 1.0, 0.375, 0.0, 0.4062, 0.0, 0.4062, 0.0, 0.375, 1.0, 0.4062, 1.0, 0.375, 1.0, 0.3438, 0.0, 0.375, 0.0, 0.375, 0.0, 0.3438, 1.0, 0.375, 1.0, 0.3438, 1.0, 0.3125, 0.0, 0.3438, 0.0, 0.3438, 0.0, 0.3125, 1.0, 0.3438, 1.0, 0.3125, 1.0, 0.3125, 0.0, 0.2812, 0.0, 0.3125, 0.0, 0.3125, 1.0, 0.2812, 1.0, 0.2812, 1.0, 0.2812, 0.0, 0.25, 0.0, 0.2812, 0.0, 0.2812, 1.0, 0.25, 1.0, 0.25, 1.0, 0.2188, 0.0, 0.25, 0.0, 0.25, 0.0, 0.2188, 1.0, 0.25, 1.0, 0.2188, 1.0, 0.1875, 0.0, 0.2188, 0.0, 0.2188, 0.0, 0.1875, 1.0, 0.2188, 1.0, 0.1875, 1.0, 0.1875, 0.0, 0.1562, 0.0, 0.1875, 0.0, 0.1875, 1.0, 0.1562, 1.0, 0.1562, 1.0, 0.125, 0.0, 0.1562, 0.0, 0.1562, 0.0, 0.125, 1.0, 0.1562, 1.0, 0.125, 1.0, 0.125, 0.0, 0.1072, 0.0, 0.125, 0.0, 0.8928, 0.0, 0.875, 1.0, 0.8928, 1.0, 0.125, 1.0, 0.1072, 1.0, 0.125, 1.0, 0.8928, 1.0, 0.875, 1.0, 0.875, 1.0, 0.1072, 1.0, 0.125, 0.0, 0.125, 1.0, 0.875, 0.0, 0.8928, 0.0, 0.0, 0.0, 0.0, 0.0, 0.8928, 0.0, 0.0, 0.0, 0.875, 1.0, 0.8438, 1.0, 0.8438, 0.0, 0.8438, 1.0, 0.8125, 1.0, 0.8125, 0.0, 0.8125, 1.0, 0.7812, 1.0, 0.7812, 0.0, 0.7812, 1.0, 0.75, 1.0, 0.75, 0.0, 0.75, 1.0, 0.7188, 1.0, 0.7188, 0.0, 0.7188, 1.0, 0.6875, 1.0, 0.6875, 0.0, 0.6875, 1.0, 0.6562, 1.0, 0.6562, 0.0, 0.6562, 1.0, 0.625, 1.0, 0.625, 0.0, 0.625, 1.0, 0.5938, 1.0, 0.5938, 0.0, 0.5938, 1.0, 0.5625, 1.0, 0.5625, 0.0, 0.5625, 1.0, 0.5312, 1.0, 0.5312, 0.0, 0.5312, 1.0, 0.5, 1.0, 0.5, 0.0, 0.5, 1.0, 0.4688, 1.0, 0.4688, 0.0, 0.4688, 1.0, 0.4375, 1.0, 0.4375, 0.0, 0.4375, 1.0, 0.4062, 1.0, 0.4062, 0.0, 0.4062, 1.0, 0.375, 1.0, 0.375, 0.0, 0.375, 1.0, 0.3438, 1.0, 0.3438, 0.0, 0.3438, 1.0, 0.3125, 1.0, 0.3125, 0.0, 0.3125, 1.0, 0.2812, 1.0, 0.2812, 0.0, 0.2812, 1.0, 0.25, 1.0, 0.25, 0.0, 0.25, 1.0, 0.2188, 1.0, 0.2188, 0.0, 0.2188, 1.0, 0.1875, 1.0, 0.1875, 0.0, 0.1875, 1.0, 0.1562, 1.0, 0.1562, 0.0, 0.1562, 1.0, 0.125, 1.0, 0.125, 0.0, 0.8438, 0.0, 0.8438, 1.0, 0.875, 1.0, 0.8125, 0.0, 0.8125, 1.0, 0.8438, 1.0, 0.7812, 0.0, 0.7812, 1.0, 0.8125, 1.0, 0.75, 0.0, 0.75, 1.0, 0.7812, 1.0, 0.7188, 0.0, 0.7188, 1.0, 0.75, 1.0, 0.6875, 0.0, 0.6875, 1.0, 0.7188, 1.0, 0.6562, 0.0, 0.6562, 1.0, 0.6875, 1.0, 0.625, 0.0, 0.625, 1.0, 0.6562, 1.0, 0.5938, 0.0, 0.5938, 1.0, 0.625, 1.0, 0.5625, 0.0, 0.5625, 1.0, 0.5938, 1.0, 0.5312, 0.0, 0.5312, 1.0, 0.5625, 1.0, 0.5, 0.0, 0.5, 1.0, 0.5312, 1.0, 0.4688, 0.0, 0.4688, 1.0, 0.5, 1.0, 0.4375, 0.0, 0.4375, 1.0, 0.4688, 1.0, 0.4062, 0.0, 0.4062, 1.0, 0.4375, 1.0, 0.375, 0.0, 0.375, 1.0, 0.4062, 1.0, 0.3438, 0.0, 0.3438, 1.0, 0.375, 1.0, 0.3125, 0.0, 0.3125, 1.0, 0.3438, 1.0, 0.2812, 0.0, 0.2812, 1.0, 0.3125, 1.0, 0.25, 0.0, 0.25, 1.0, 0.2812, 1.0, 0.2188, 0.0, 0.2188, 1.0, 0.25, 1.0, 0.1875, 0.0, 0.1875, 1.0, 0.2188, 1.0, 0.1562, 0.0, 0.1562, 1.0, 0.1875, 1.0, 0.125, 0.0, 0.125, 1.0, 0.1562, 1.0, 0.1072, 0.0, 0.1072, 1.0, 0.125, 1.0, 0.875, 0.0, 0.8438, 0.0, 0.8438, 0.0, 0.875, 1.0, 0.875, 1.0, 0.8438, 1.0, 0.8125, 0.0, 0.8125, 0.0, 0.8438, 0.0, 0.8125, 1.0, 0.8438, 1.0, 0.8438, 1.0, 0.8125, 0.0, 0.7812, 0.0, 0.7812, 0.0, 0.8125, 1.0, 0.8125, 1.0, 0.7812, 1.0, 0.7812, 0.0, 0.75, 0.0, 0.75, 0.0, 0.7812, 1.0, 0.7812, 1.0, 0.75, 1.0, 0.7188, 0.0, 0.7188, 0.0, 0.75, 0.0, 0.7188, 1.0, 0.75, 1.0, 0.75, 1.0, 0.6875, 0.0, 0.6875, 0.0, 0.7188, 0.0, 0.6875, 1.0, 0.7188, 1.0, 0.7188, 1.0, 0.6875, 0.0, 0.6562, 0.0, 0.6562, 0.0, 0.6875, 1.0, 0.6875, 1.0, 0.6562, 1.0, 0.625, 0.0, 0.625, 0.0, 0.6562, 0.0, 0.625, 1.0, 0.6562, 1.0, 0.6562, 1.0, 0.625, 0.0, 0.5938, 0.0, 0.5938, 0.0, 0.625, 1.0, 0.625, 1.0, 0.5938, 1.0, 0.5625, 0.0, 0.5625, 0.0, 0.5938, 0.0, 0.5625, 1.0, 0.5938, 1.0, 0.5938, 1.0, 0.5625, 0.0, 0.5312, 0.0, 0.5312, 0.0, 0.5625, 1.0, 0.5625, 1.0, 0.5312, 1.0, 0.5312, 0.0, 0.5, 0.0, 0.5, 0.0, 0.5312, 1.0, 0.5312, 1.0, 0.5, 1.0, 0.4688, 0.0, 0.4688, 0.0, 0.5, 0.0, 0.4688, 1.0, 0.5, 1.0, 0.5, 1.0, 0.4375, 0.0, 0.4375, 0.0, 0.4688, 0.0, 0.4375, 1.0, 0.4688, 1.0, 0.4688, 1.0, 0.4375, 0.0, 0.4062, 0.0, 0.4062, 0.0, 0.4375, 1.0, 0.4375, 1.0, 0.4062, 1.0, 0.375, 0.0, 0.375, 0.0, 0.4062, 0.0, 0.375, 1.0, 0.4062, 1.0, 0.4062, 1.0, 0.3438, 0.0, 0.3438, 0.0, 0.375, 0.0, 0.3438, 1.0, 0.375, 1.0, 0.375, 1.0, 0.3125, 0.0, 0.3125, 0.0, 0.3438, 0.0, 0.3125, 1.0, 0.3438, 1.0, 0.3438, 1.0, 0.3125, 0.0, 0.2812, 0.0, 0.2812, 0.0, 0.3125, 1.0, 0.3125, 1.0, 0.2812, 1.0, 0.2812, 0.0, 0.25, 0.0, 0.25, 0.0, 0.2812, 1.0, 0.2812, 1.0, 0.25, 1.0, 0.2188, 0.0, 0.2188, 0.0, 0.25, 0.0, 0.2188, 1.0, 0.25, 1.0, 0.25, 1.0, 0.1875, 0.0, 0.1875, 0.0, 0.2188, 0.0, 0.1875, 1.0, 0.2188, 1.0, 0.2188, 1.0, 0.1875, 0.0, 0.1562, 0.0, 0.1562, 0.0, 0.1875, 1.0, 0.1875, 1.0, 0.1562, 1.0, 0.125, 0.0, 0.125, 0.0, 0.1562, 0.0, 0.125, 1.0, 0.1562, 1.0, 0.1562, 1.0, 0.8928, 0.0, 0.875, 0.0, 0.875, 1.0, 0.1072, 1.0, 0.1072, 0.0, 0.125, 0.0, 0.0, 0.0, 0.0, 0.0, 0.8928, 0.0])
me_cylinder_006.use_remesh_fix_poles = True
me_cylinder_006.use_remesh_preserve_attributes = False
me_cylinder_006.use_mirror_vertex_groups = False
me_cylinder_006.update()

# ---- objects
ob_light = bpy.data.objects.new('Light', light_light)
ob_camera = bpy.data.objects.new('Camera', cam_camera)
ob_cylinder = bpy.data.objects.new('Cylinder', me_cylinder_005)
ob_cylinder_001 = bpy.data.objects.new('Cylinder.001', me_cylinder_006)

# ---- transforms, parenting, visibility, modifiers, constraints
ob_light.location = (4.076, 1.005, 5.904)
ob_light.rotation_euler = (0.6503, 0.05522, 1.866)
ob_light.lock_rotations_4d = False
ob_light.empty_display_type = 'ARROWS'
ob_light.color = (0.0, 0.0, 0.0, 0.0)
ob_light.lineart.crease_threshold = 0.0
ob_camera.location = (7.359, -6.926, 4.958)
ob_camera.rotation_euler = (1.109, 0.0, 0.8149)
ob_camera.lock_rotations_4d = False
ob_camera.empty_display_type = 'ARROWS'
ob_camera.color = (0.0, 0.0, 0.0, 0.0)
ob_camera.display_type = 'WIRE'
ob_camera.lineart.crease_threshold = 0.0
ob_cylinder.location = (0.0, 0.0, 0.0)
ob_cylinder.lineart.crease_threshold = 0.0
ob_cylinder_001.location = (0.0, 0.0, 0.0)
ob_cylinder_001.rotation_euler = (0.0, 0.0, 3.142)
ob_cylinder_001.scale = (0.6, 0.6, 1.0)
ob_cylinder_001.lineart.crease_threshold = 0.0

# ---- collection membership
col_collection.objects.link(ob_light)
col_collection.objects.link(ob_camera)
col_collection.objects.link(ob_cylinder)
col_collection.objects.link(ob_cylinder_001)

# ---- scene / render settings (as saved in the file)
scene.camera = ob_camera
scene.frame_start = 1; scene.frame_end = 250; scene.frame_set(1)
scene.render.engine = 'BLENDER_EEVEE_NEXT'
scene.cycles.use_denoising = False
scene.cycles.samples = 128
scene.cycles.sampling_pattern = 'TABULATED_SOBOL'
scene.cycles.use_adaptive_sampling = False
scene.cycles.use_light_tree = False
scene.view_settings.view_transform = 'Filmic'
bpy.context.view_layer.update()
